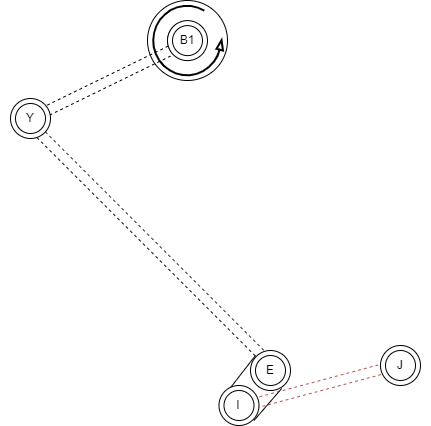

The diagram above was exported from draw.io. Its source (the exported page's mxGraphModel, read from the mxfile embedded in the PNG):
<mxGraphModel dx="778" dy="20" grid="1" gridSize="10" guides="1" tooltips="1" connect="1" arrows="1" fold="1" page="1" pageScale="1" pageWidth="1169" pageHeight="827" math="0" shadow="0">
  <root>
    <mxCell id="0" />
    <mxCell id="1" parent="0" />
    <mxCell id="408" value="" style="endArrow=none;html=1;entryX=0.25;entryY=0;entryDx=0;entryDy=0;exitX=0.209;exitY=0.429;exitDx=0;exitDy=0;exitPerimeter=0;" edge="1" parent="1" target="346">
      <mxGeometry width="50" height="50" relative="1" as="geometry">
        <mxPoint x="449.9999999999999" y="1480.03" as="sourcePoint" />
        <mxPoint x="460" y="1380" as="targetPoint" />
      </mxGeometry>
    </mxCell>
    <mxCell id="378" value="" style="rounded=0;whiteSpace=wrap;html=1;rotation=-26;dashed=1;" parent="1" vertex="1">
      <mxGeometry x="241.94" y="1155" width="193.43" height="10" as="geometry" />
    </mxCell>
    <mxCell id="376" value="" style="rounded=0;whiteSpace=wrap;html=1;rotation=-135;fillColor=none;strokeColor=#1A1A1A;dashed=1;" parent="1" vertex="1">
      <mxGeometry x="206.97" y="1320.3" width="349.53" height="10" as="geometry" />
    </mxCell>
    <mxCell id="325" value="" style="verticalLabelPosition=bottom;html=1;verticalAlign=top;strokeWidth=2;shape=mxgraph.lean_mapping.physical_pull;pointerEvents=1;fillColor=none;" parent="1" vertex="1">
      <mxGeometry x="382.4799999999999" y="1085" width="70" height="70" as="geometry" />
    </mxCell>
    <mxCell id="319" value="" style="ellipse;whiteSpace=wrap;html=1;aspect=fixed;fillColor=none;" parent="1" vertex="1">
      <mxGeometry x="397.15" y="1100.8899999999999" width="38.22" height="38.22" as="geometry" />
    </mxCell>
    <mxCell id="320" value="" style="group;rotation=0;movable=1;resizable=1;rotatable=1;deletable=1;editable=1;connectable=1;" parent="1" vertex="1" connectable="0">
      <mxGeometry x="397" y="1099.11" width="60.00000000000006" height="60.8900000000001" as="geometry" />
    </mxCell>
    <mxCell id="321" value="" style="ellipse;whiteSpace=wrap;html=1;aspect=fixed;rotation=0;" parent="320" vertex="1">
      <mxGeometry y="1" width="40" height="40" as="geometry" />
    </mxCell>
    <mxCell id="322" value="" style="ellipse;whiteSpace=wrap;html=1;aspect=fixed;rotation=0;" parent="320" vertex="1">
      <mxGeometry x="5" y="6" width="30" height="30" as="geometry" />
    </mxCell>
    <mxCell id="323" value="B1" style="text;html=1;strokeColor=none;fillColor=none;align=center;verticalAlign=middle;whiteSpace=wrap;rounded=0;rotation=0;" parent="320" vertex="1">
      <mxGeometry x="-10" y="6" width="60" height="30" as="geometry" />
    </mxCell>
    <mxCell id="356" value="" style="ellipse;whiteSpace=wrap;html=1;aspect=fixed;fillColor=none;movable=1;resizable=1;rotatable=1;deletable=1;editable=1;connectable=1;" parent="320" vertex="1">
      <mxGeometry x="-19.999999999999943" y="-19.1099999999999" width="80" height="80" as="geometry" />
    </mxCell>
    <mxCell id="344" value="" style="ellipse;whiteSpace=wrap;html=1;aspect=fixed;" parent="1" vertex="1">
      <mxGeometry x="480" y="1430" width="40" height="40" as="geometry" />
    </mxCell>
    <mxCell id="345" value="" style="ellipse;whiteSpace=wrap;html=1;aspect=fixed;" parent="1" vertex="1">
      <mxGeometry x="485" y="1435" width="30" height="30" as="geometry" />
    </mxCell>
    <mxCell id="346" value="E" style="text;html=1;strokeColor=none;fillColor=none;align=center;verticalAlign=middle;whiteSpace=wrap;rounded=0;" parent="1" vertex="1">
      <mxGeometry x="470" y="1435" width="60" height="30" as="geometry" />
    </mxCell>
    <mxCell id="372" value="" style="ellipse;whiteSpace=wrap;html=1;aspect=fixed;" parent="1" vertex="1">
      <mxGeometry x="239.99999999999994" y="1178" width="40" height="40" as="geometry" />
    </mxCell>
    <mxCell id="373" value="" style="ellipse;whiteSpace=wrap;html=1;aspect=fixed;" parent="1" vertex="1">
      <mxGeometry x="244.99999999999994" y="1183" width="30" height="30" as="geometry" />
    </mxCell>
    <mxCell id="374" value="Y" style="text;html=1;strokeColor=none;fillColor=none;align=center;verticalAlign=middle;whiteSpace=wrap;rounded=0;" parent="1" vertex="1">
      <mxGeometry x="229.99999999999994" y="1183" width="60" height="30" as="geometry" />
    </mxCell>
    <mxCell id="381" value="" style="rounded=0;whiteSpace=wrap;html=1;rotation=-195;fillColor=none;strokeColor=#b85450;dashed=1;" parent="1" vertex="1">
      <mxGeometry x="464.85" y="1460.06" width="170.66" height="10" as="geometry" />
    </mxCell>
    <mxCell id="396" value="" style="ellipse;whiteSpace=wrap;html=1;aspect=fixed;" parent="1" vertex="1">
      <mxGeometry x="448.47999999999996" y="1465" width="40" height="40" as="geometry" />
    </mxCell>
    <mxCell id="397" value="" style="ellipse;whiteSpace=wrap;html=1;aspect=fixed;" parent="1" vertex="1">
      <mxGeometry x="453.47999999999996" y="1470" width="30" height="30" as="geometry" />
    </mxCell>
    <mxCell id="398" value="I" style="text;html=1;strokeColor=none;fillColor=none;align=center;verticalAlign=middle;whiteSpace=wrap;rounded=0;" parent="1" vertex="1">
      <mxGeometry x="438.47999999999996" y="1470" width="60" height="30" as="geometry" />
    </mxCell>
    <mxCell id="402" value="" style="ellipse;whiteSpace=wrap;html=1;aspect=fixed;" parent="1" vertex="1">
      <mxGeometry x="610" y="1425" width="40" height="40" as="geometry" />
    </mxCell>
    <mxCell id="403" value="" style="ellipse;whiteSpace=wrap;html=1;aspect=fixed;" parent="1" vertex="1">
      <mxGeometry x="615" y="1430" width="30" height="30" as="geometry" />
    </mxCell>
    <mxCell id="404" value="J" style="text;html=1;strokeColor=none;fillColor=none;align=center;verticalAlign=middle;whiteSpace=wrap;rounded=0;" parent="1" vertex="1">
      <mxGeometry x="600" y="1430" width="60" height="30" as="geometry" />
    </mxCell>
    <mxCell id="409" value="" style="endArrow=none;html=1;entryX=0.686;entryY=1.1;entryDx=0;entryDy=0;entryPerimeter=0;exitX=0.75;exitY=1;exitDx=0;exitDy=0;" edge="1" parent="1" source="398" target="346">
      <mxGeometry width="50" height="50" relative="1" as="geometry">
        <mxPoint x="410" y="1430" as="sourcePoint" />
        <mxPoint x="460" y="1380" as="targetPoint" />
      </mxGeometry>
    </mxCell>
  </root>
</mxGraphModel>